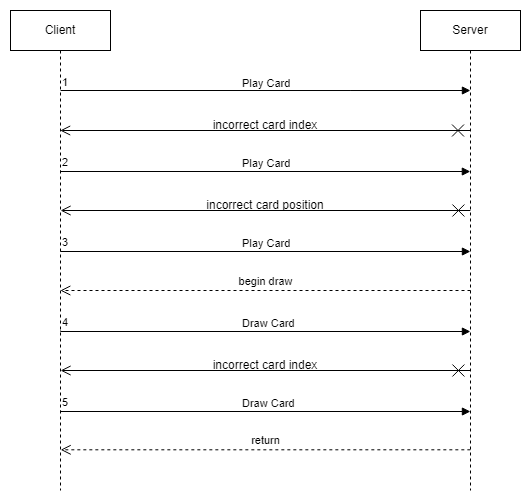

The diagram above was exported from draw.io. Its source (the exported page's mxGraphModel, read from the mxfile embedded in the PNG):
<mxGraphModel dx="819" dy="509" grid="1" gridSize="10" guides="1" tooltips="1" connect="1" arrows="1" fold="1" page="1" pageScale="1" pageWidth="827" pageHeight="1169" math="0" shadow="0">
  <root>
    <mxCell id="0" />
    <mxCell id="1" parent="0" />
    <mxCell id="ofkB7Q6upprEnES3L8ua-1" value="Client" style="shape=umlLifeline;perimeter=lifelinePerimeter;whiteSpace=wrap;html=1;container=1;dropTarget=0;collapsible=0;recursiveResize=0;outlineConnect=0;portConstraint=eastwest;newEdgeStyle={&quot;curved&quot;:0,&quot;rounded&quot;:0};" vertex="1" parent="1">
      <mxGeometry x="80" y="160" width="100" height="480" as="geometry" />
    </mxCell>
    <mxCell id="ofkB7Q6upprEnES3L8ua-2" value="Server" style="shape=umlLifeline;perimeter=lifelinePerimeter;whiteSpace=wrap;html=1;container=1;dropTarget=0;collapsible=0;recursiveResize=0;outlineConnect=0;portConstraint=eastwest;newEdgeStyle={&quot;curved&quot;:0,&quot;rounded&quot;:0};" vertex="1" parent="1">
      <mxGeometry x="490" y="160" width="100" height="480" as="geometry" />
    </mxCell>
    <mxCell id="ofkB7Q6upprEnES3L8ua-8" value="Play Card" style="endArrow=block;endFill=1;html=1;edgeStyle=orthogonalEdgeStyle;align=left;verticalAlign=top;rounded=0;" edge="1" parent="1">
      <mxGeometry x="-0.1216" y="20" relative="1" as="geometry">
        <mxPoint x="130.08666666666673" y="240" as="sourcePoint" />
        <mxPoint x="539.9200000000002" y="240" as="targetPoint" />
        <Array as="points">
          <mxPoint x="420.42" y="240" />
          <mxPoint x="420.42" y="240" />
        </Array>
        <mxPoint as="offset" />
      </mxGeometry>
    </mxCell>
    <mxCell id="ofkB7Q6upprEnES3L8ua-9" value="1" style="edgeLabel;resizable=0;html=1;align=left;verticalAlign=bottom;" connectable="0" vertex="1" parent="ofkB7Q6upprEnES3L8ua-8">
      <mxGeometry x="-1" relative="1" as="geometry" />
    </mxCell>
    <mxCell id="ofkB7Q6upprEnES3L8ua-12" value="Play Card" style="endArrow=block;endFill=1;html=1;edgeStyle=orthogonalEdgeStyle;align=left;verticalAlign=top;rounded=0;" edge="1" parent="1">
      <mxGeometry x="-0.1189" y="21" relative="1" as="geometry">
        <mxPoint x="130.00666666666672" y="320" as="sourcePoint" />
        <mxPoint x="539.8400000000001" y="321" as="targetPoint" />
        <Array as="points">
          <mxPoint x="130.33999999999997" y="321" />
        </Array>
        <mxPoint as="offset" />
      </mxGeometry>
    </mxCell>
    <mxCell id="ofkB7Q6upprEnES3L8ua-13" value="2" style="edgeLabel;resizable=0;html=1;align=left;verticalAlign=bottom;" connectable="0" vertex="1" parent="ofkB7Q6upprEnES3L8ua-12">
      <mxGeometry x="-1" relative="1" as="geometry" />
    </mxCell>
    <mxCell id="ofkB7Q6upprEnES3L8ua-26" value="" style="endArrow=open;startArrow=cross;endFill=0;startFill=0;endSize=8;startSize=10;html=1;rounded=0;" edge="1" parent="1">
      <mxGeometry width="160" relative="1" as="geometry">
        <mxPoint x="539.5" y="280" as="sourcePoint" />
        <mxPoint x="129.66666666666652" y="280" as="targetPoint" />
      </mxGeometry>
    </mxCell>
    <mxCell id="ofkB7Q6upprEnES3L8ua-29" value="incorrect card index" style="text;html=1;align=center;verticalAlign=middle;whiteSpace=wrap;rounded=0;" vertex="1" parent="1">
      <mxGeometry x="250" y="260" width="170" height="30" as="geometry" />
    </mxCell>
    <mxCell id="ofkB7Q6upprEnES3L8ua-31" value="" style="endArrow=open;startArrow=cross;endFill=0;startFill=0;endSize=8;startSize=10;html=1;rounded=0;" edge="1" parent="1">
      <mxGeometry width="160" relative="1" as="geometry">
        <mxPoint x="539.92" y="360" as="sourcePoint" />
        <mxPoint x="130.0866666666665" y="360" as="targetPoint" />
      </mxGeometry>
    </mxCell>
    <mxCell id="ofkB7Q6upprEnES3L8ua-32" value="incorrect card position" style="text;html=1;align=center;verticalAlign=middle;whiteSpace=wrap;rounded=0;" vertex="1" parent="1">
      <mxGeometry x="250" y="340" width="170" height="30" as="geometry" />
    </mxCell>
    <mxCell id="ofkB7Q6upprEnES3L8ua-33" value="Draw Card" style="endArrow=block;endFill=1;html=1;edgeStyle=orthogonalEdgeStyle;align=left;verticalAlign=top;rounded=0;" edge="1" parent="1">
      <mxGeometry x="-0.1203" y="21" relative="1" as="geometry">
        <mxPoint x="130.08666666666673" y="480" as="sourcePoint" />
        <mxPoint x="539.9200000000002" y="481" as="targetPoint" />
        <Array as="points">
          <mxPoint x="130.42" y="481" />
        </Array>
        <mxPoint as="offset" />
      </mxGeometry>
    </mxCell>
    <mxCell id="ofkB7Q6upprEnES3L8ua-34" value="4" style="edgeLabel;resizable=0;html=1;align=left;verticalAlign=bottom;" connectable="0" vertex="1" parent="ofkB7Q6upprEnES3L8ua-33">
      <mxGeometry x="-1" relative="1" as="geometry" />
    </mxCell>
    <mxCell id="ofkB7Q6upprEnES3L8ua-38" value="Play Card" style="endArrow=block;endFill=1;html=1;edgeStyle=orthogonalEdgeStyle;align=left;verticalAlign=top;rounded=0;" edge="1" parent="1">
      <mxGeometry x="-0.1189" y="21" relative="1" as="geometry">
        <mxPoint x="130.08666666666673" y="400" as="sourcePoint" />
        <mxPoint x="539.9200000000002" y="401" as="targetPoint" />
        <Array as="points">
          <mxPoint x="130.42" y="401" />
        </Array>
        <mxPoint as="offset" />
      </mxGeometry>
    </mxCell>
    <mxCell id="ofkB7Q6upprEnES3L8ua-39" value="3" style="edgeLabel;resizable=0;html=1;align=left;verticalAlign=bottom;" connectable="0" vertex="1" parent="ofkB7Q6upprEnES3L8ua-38">
      <mxGeometry x="-1" relative="1" as="geometry" />
    </mxCell>
    <mxCell id="ofkB7Q6upprEnES3L8ua-42" value="begin draw" style="html=1;verticalAlign=bottom;endArrow=open;dashed=1;endSize=8;curved=0;rounded=0;" edge="1" parent="1" target="ofkB7Q6upprEnES3L8ua-1">
      <mxGeometry relative="1" as="geometry">
        <mxPoint x="540" y="440" as="sourcePoint" />
        <mxPoint x="460" y="440" as="targetPoint" />
      </mxGeometry>
    </mxCell>
    <mxCell id="ofkB7Q6upprEnES3L8ua-43" value="" style="endArrow=open;startArrow=cross;endFill=0;startFill=0;endSize=8;startSize=10;html=1;rounded=0;" edge="1" parent="1">
      <mxGeometry width="160" relative="1" as="geometry">
        <mxPoint x="539.92" y="520" as="sourcePoint" />
        <mxPoint x="130.0866666666665" y="520" as="targetPoint" />
      </mxGeometry>
    </mxCell>
    <mxCell id="ofkB7Q6upprEnES3L8ua-44" value="incorrect card index" style="text;html=1;align=center;verticalAlign=middle;whiteSpace=wrap;rounded=0;" vertex="1" parent="1">
      <mxGeometry x="250" y="500" width="170" height="30" as="geometry" />
    </mxCell>
    <mxCell id="ofkB7Q6upprEnES3L8ua-45" value="Draw Card" style="endArrow=block;endFill=1;html=1;edgeStyle=orthogonalEdgeStyle;align=left;verticalAlign=top;rounded=0;" edge="1" parent="1">
      <mxGeometry x="-0.1203" y="21" relative="1" as="geometry">
        <mxPoint x="130.08666666666673" y="560" as="sourcePoint" />
        <mxPoint x="539.9200000000002" y="561" as="targetPoint" />
        <Array as="points">
          <mxPoint x="130.42" y="561" />
        </Array>
        <mxPoint as="offset" />
      </mxGeometry>
    </mxCell>
    <mxCell id="ofkB7Q6upprEnES3L8ua-46" value="5" style="edgeLabel;resizable=0;html=1;align=left;verticalAlign=bottom;" connectable="0" vertex="1" parent="ofkB7Q6upprEnES3L8ua-45">
      <mxGeometry x="-1" relative="1" as="geometry" />
    </mxCell>
    <mxCell id="ofkB7Q6upprEnES3L8ua-47" value="return" style="html=1;verticalAlign=bottom;endArrow=open;dashed=1;endSize=8;curved=0;rounded=0;" edge="1" parent="1">
      <mxGeometry relative="1" as="geometry">
        <mxPoint x="539.84" y="599.31" as="sourcePoint" />
        <mxPoint x="130.15034482758617" y="599.31" as="targetPoint" />
      </mxGeometry>
    </mxCell>
  </root>
</mxGraphModel>